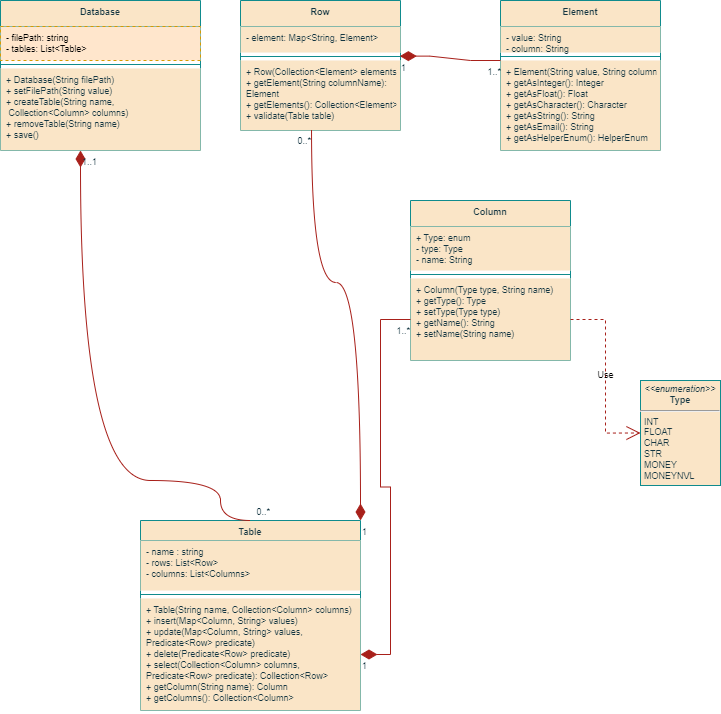

The diagram above was exported from draw.io. Its source (the exported page's mxGraphModel, read from the mxfile embedded in the PNG):
<mxGraphModel dx="2571" dy="924" grid="1" gridSize="10" guides="1" tooltips="1" connect="1" arrows="1" fold="1" page="1" pageScale="1" pageWidth="827" pageHeight="1169" math="0" shadow="0">
  <root>
    <mxCell id="0" />
    <mxCell id="1" parent="0" />
    <mxCell id="Z7apEejsqeFehGA2hyNo-1" value="Database" style="swimlane;fontStyle=1;align=center;verticalAlign=top;childLayout=stackLayout;horizontal=1;startSize=26;horizontalStack=0;resizeParent=1;resizeParentMax=0;resizeLast=0;collapsible=1;marginBottom=0;strokeColor=#0F8B8D;fontFamily=Helvetica;fontSize=9;fillColor=#FAE5C7;labelBackgroundColor=none;fontColor=#143642;" parent="1" vertex="1">
      <mxGeometry x="-200" y="190" width="200" height="150" as="geometry" />
    </mxCell>
    <mxCell id="Z7apEejsqeFehGA2hyNo-2" value="- filePath: string&#10;- tables: List&lt;Table&gt;" style="text;align=left;verticalAlign=top;spacingLeft=4;spacingRight=4;overflow=hidden;rotatable=0;points=[[0,0.5],[1,0.5]];portConstraint=eastwest;dashed=1;fontFamily=Helvetica;fontSize=9;labelBackgroundColor=none;fillColor=#ffe6cc;strokeColor=#d79b00;" parent="Z7apEejsqeFehGA2hyNo-1" vertex="1">
      <mxGeometry y="26" width="200" height="34" as="geometry" />
    </mxCell>
    <mxCell id="Z7apEejsqeFehGA2hyNo-3" value="" style="line;strokeWidth=1;fillColor=none;align=left;verticalAlign=middle;spacingTop=-1;spacingLeft=3;spacingRight=3;rotatable=0;labelPosition=right;points=[];portConstraint=eastwest;strokeColor=#0F8B8D;fontFamily=Helvetica;fontSize=9;fontColor=#143642;labelBackgroundColor=none;" parent="Z7apEejsqeFehGA2hyNo-1" vertex="1">
      <mxGeometry y="60" width="200" height="8" as="geometry" />
    </mxCell>
    <mxCell id="Z7apEejsqeFehGA2hyNo-4" value="+ Database(String filePath)&#10;+ setFilePath(String value)&#10;+ createTable(String name,&#10; Collection&lt;Column&gt; columns)&#10;+ removeTable(String name)&#10;+ save()" style="text;strokeColor=none;fillColor=#FAE5C7;align=left;verticalAlign=top;spacingLeft=4;spacingRight=4;overflow=hidden;rotatable=0;points=[[0,0.5],[1,0.5]];portConstraint=eastwest;dashed=1;fontFamily=Helvetica;fontSize=9;fontColor=#143642;labelBackgroundColor=none;" parent="Z7apEejsqeFehGA2hyNo-1" vertex="1">
      <mxGeometry y="68" width="200" height="82" as="geometry" />
    </mxCell>
    <mxCell id="Z7apEejsqeFehGA2hyNo-15" value="Table" style="swimlane;fontStyle=1;align=center;verticalAlign=top;childLayout=stackLayout;horizontal=1;startSize=20;horizontalStack=0;resizeParent=1;resizeParentMax=0;resizeLast=0;collapsible=1;marginBottom=0;strokeColor=#0F8B8D;fontFamily=Helvetica;fontSize=9;fillColor=#FAE5C7;labelBackgroundColor=none;fontColor=#143642;" parent="1" vertex="1">
      <mxGeometry x="-60" y="710" width="220" height="190" as="geometry" />
    </mxCell>
    <mxCell id="Z7apEejsqeFehGA2hyNo-16" value="- name : string&#10;- rows: List&lt;Row&gt;&#10;- columns: List&lt;Columns&gt;" style="text;strokeColor=none;fillColor=#FAE5C7;align=left;verticalAlign=top;spacingLeft=4;spacingRight=4;overflow=hidden;rotatable=0;points=[[0,0.5],[1,0.5]];portConstraint=eastwest;dashed=1;fontFamily=Helvetica;fontSize=9;fontColor=#143642;labelBackgroundColor=none;" parent="Z7apEejsqeFehGA2hyNo-15" vertex="1">
      <mxGeometry y="20" width="220" height="50" as="geometry" />
    </mxCell>
    <mxCell id="Z7apEejsqeFehGA2hyNo-17" value="" style="line;strokeWidth=1;fillColor=#FAE5C7;align=left;verticalAlign=middle;spacingTop=-1;spacingLeft=3;spacingRight=3;rotatable=0;labelPosition=right;points=[];portConstraint=eastwest;strokeColor=#0F8B8D;fontFamily=Helvetica;fontSize=9;fontColor=#143642;labelBackgroundColor=none;" parent="Z7apEejsqeFehGA2hyNo-15" vertex="1">
      <mxGeometry y="70" width="220" height="8" as="geometry" />
    </mxCell>
    <mxCell id="Z7apEejsqeFehGA2hyNo-18" value="+ Table(String name, Collection&lt;Column&gt; columns)&#10;+ insert(Map&lt;Column, String&gt; values)&#10;+ update(Map&lt;Column, String&gt; values,&#10;Predicate&lt;Row&gt; predicate)&#10;+ delete(Predicate&lt;Row&gt; predicate)&#10;+ select(Collection&lt;Column&gt; columns, &#10;Predicate&lt;Row&gt; predicate): Collection&lt;Row&gt;&#10;+ getColumn(String name): Column&#10;+ getColumns(): Collection&lt;Column&gt;&#10;" style="text;strokeColor=none;fillColor=#FAE5C7;align=left;verticalAlign=top;spacingLeft=4;spacingRight=4;overflow=hidden;rotatable=0;points=[[0,0.5],[1,0.5]];portConstraint=eastwest;dashed=1;fontFamily=Helvetica;fontSize=9;fontColor=#143642;labelBackgroundColor=none;" parent="Z7apEejsqeFehGA2hyNo-15" vertex="1">
      <mxGeometry y="78" width="220" height="112" as="geometry" />
    </mxCell>
    <mxCell id="Z7apEejsqeFehGA2hyNo-19" value="Row" style="swimlane;fontStyle=1;align=center;verticalAlign=top;childLayout=stackLayout;horizontal=1;startSize=26;horizontalStack=0;resizeParent=1;resizeParentMax=0;resizeLast=0;collapsible=1;marginBottom=0;strokeColor=#0F8B8D;fontFamily=Helvetica;fontSize=9;fillColor=#FAE5C7;labelBackgroundColor=none;fontColor=#143642;" parent="1" vertex="1">
      <mxGeometry x="40" y="190" width="160" height="130" as="geometry" />
    </mxCell>
    <mxCell id="Z7apEejsqeFehGA2hyNo-20" value="- element: Map&lt;String, Element&gt;" style="text;strokeColor=none;fillColor=#FAE5C7;align=left;verticalAlign=top;spacingLeft=4;spacingRight=4;overflow=hidden;rotatable=0;points=[[0,0.5],[1,0.5]];portConstraint=eastwest;dashed=1;fontFamily=Helvetica;fontSize=9;fontColor=#143642;labelBackgroundColor=none;" parent="Z7apEejsqeFehGA2hyNo-19" vertex="1">
      <mxGeometry y="26" width="160" height="26" as="geometry" />
    </mxCell>
    <mxCell id="Z7apEejsqeFehGA2hyNo-21" value="" style="line;strokeWidth=1;fillColor=#FAE5C7;align=left;verticalAlign=middle;spacingTop=-1;spacingLeft=3;spacingRight=3;rotatable=0;labelPosition=right;points=[];portConstraint=eastwest;strokeColor=#0F8B8D;fontFamily=Helvetica;fontSize=9;fontColor=#143642;labelBackgroundColor=none;" parent="Z7apEejsqeFehGA2hyNo-19" vertex="1">
      <mxGeometry y="52" width="160" height="8" as="geometry" />
    </mxCell>
    <mxCell id="Z7apEejsqeFehGA2hyNo-22" value="+ Row(Collection&lt;Element&gt; elements)&#10;+ getElement(String columnName):&#10;Element&#10;+ getElements(): Collection&lt;Element&gt;&#10;+ validate(Table table)" style="text;strokeColor=none;fillColor=#FAE5C7;align=left;verticalAlign=top;spacingLeft=4;spacingRight=4;overflow=hidden;rotatable=0;points=[[0,0.5],[1,0.5]];portConstraint=eastwest;fontFamily=Helvetica;fontSize=9;fontColor=#143642;labelBackgroundColor=none;" parent="Z7apEejsqeFehGA2hyNo-19" vertex="1">
      <mxGeometry y="60" width="160" height="70" as="geometry" />
    </mxCell>
    <mxCell id="Z7apEejsqeFehGA2hyNo-23" value="Element" style="swimlane;fontStyle=1;align=center;verticalAlign=top;childLayout=stackLayout;horizontal=1;startSize=26;horizontalStack=0;resizeParent=1;resizeParentMax=0;resizeLast=0;collapsible=1;marginBottom=0;strokeColor=#0F8B8D;fontFamily=Helvetica;fontSize=9;fillColor=#FAE5C7;labelBackgroundColor=none;fontColor=#143642;" parent="1" vertex="1">
      <mxGeometry x="300" y="190" width="160" height="150" as="geometry" />
    </mxCell>
    <mxCell id="Z7apEejsqeFehGA2hyNo-24" value="- value: String&#10;- column: String" style="text;strokeColor=none;fillColor=#FAE5C7;align=left;verticalAlign=top;spacingLeft=4;spacingRight=4;overflow=hidden;rotatable=0;points=[[0,0.5],[1,0.5]];portConstraint=eastwest;dashed=1;fontFamily=Helvetica;fontSize=9;fontColor=#143642;labelBackgroundColor=none;" parent="Z7apEejsqeFehGA2hyNo-23" vertex="1">
      <mxGeometry y="26" width="160" height="26" as="geometry" />
    </mxCell>
    <mxCell id="Z7apEejsqeFehGA2hyNo-25" value="" style="line;strokeWidth=1;fillColor=#FAE5C7;align=left;verticalAlign=middle;spacingTop=-1;spacingLeft=3;spacingRight=3;rotatable=0;labelPosition=right;points=[];portConstraint=eastwest;strokeColor=#0F8B8D;fontFamily=Helvetica;fontSize=9;fontColor=#143642;labelBackgroundColor=none;" parent="Z7apEejsqeFehGA2hyNo-23" vertex="1">
      <mxGeometry y="52" width="160" height="8" as="geometry" />
    </mxCell>
    <mxCell id="Z7apEejsqeFehGA2hyNo-26" value="+ Element(String value, String column)&#10;+ getAsInteger(): Integer&#10;+ getAsFloat(): Float&#10;+ getAsCharacter(): Character&#10;+ getAsString(): String&#10;+ getAsEmail(): String&#10;+ getAsHelperEnum(): HelperEnum" style="text;strokeColor=none;fillColor=#FAE5C7;align=left;verticalAlign=top;spacingLeft=4;spacingRight=4;overflow=hidden;rotatable=0;points=[[0,0.5],[1,0.5]];portConstraint=eastwest;dashed=1;fontFamily=Helvetica;fontSize=9;fontColor=#143642;labelBackgroundColor=none;" parent="Z7apEejsqeFehGA2hyNo-23" vertex="1">
      <mxGeometry y="60" width="160" height="90" as="geometry" />
    </mxCell>
    <mxCell id="Z7apEejsqeFehGA2hyNo-36" value="Column" style="swimlane;fontStyle=1;align=center;verticalAlign=top;childLayout=stackLayout;horizontal=1;startSize=26;horizontalStack=0;resizeParent=1;resizeParentMax=0;resizeLast=0;collapsible=1;marginBottom=0;strokeColor=#0F8B8D;fontFamily=Helvetica;fontSize=9;fillColor=#FAE5C7;labelBackgroundColor=none;fontColor=#143642;" parent="1" vertex="1">
      <mxGeometry x="210" y="390" width="160" height="160" as="geometry" />
    </mxCell>
    <mxCell id="Z7apEejsqeFehGA2hyNo-37" value="+ Type: enum&#10;- type: Type&#10;- name: String" style="text;strokeColor=none;fillColor=#FAE5C7;align=left;verticalAlign=top;spacingLeft=4;spacingRight=4;overflow=hidden;rotatable=0;points=[[0,0.5],[1,0.5]];portConstraint=eastwest;dashed=1;fontFamily=Helvetica;fontSize=9;fontColor=#143642;labelBackgroundColor=none;" parent="Z7apEejsqeFehGA2hyNo-36" vertex="1">
      <mxGeometry y="26" width="160" height="44" as="geometry" />
    </mxCell>
    <mxCell id="Z7apEejsqeFehGA2hyNo-38" value="" style="line;strokeWidth=1;fillColor=#FAE5C7;align=left;verticalAlign=middle;spacingTop=-1;spacingLeft=3;spacingRight=3;rotatable=0;labelPosition=right;points=[];portConstraint=eastwest;strokeColor=#0F8B8D;fontFamily=Helvetica;fontSize=9;fontColor=#143642;labelBackgroundColor=none;" parent="Z7apEejsqeFehGA2hyNo-36" vertex="1">
      <mxGeometry y="70" width="160" height="8" as="geometry" />
    </mxCell>
    <mxCell id="Z7apEejsqeFehGA2hyNo-39" value="+ Column(Type type, String name)&#10;+ getType(): Type&#10;+ setType(Type type)&#10;+ getName(): String&#10;+ setName(String name)" style="text;strokeColor=none;fillColor=#FAE5C7;align=left;verticalAlign=top;spacingLeft=4;spacingRight=4;overflow=hidden;rotatable=0;points=[[0,0.5],[1,0.5]];portConstraint=eastwest;dashed=1;fontFamily=Helvetica;fontSize=9;fontColor=#143642;labelBackgroundColor=none;" parent="Z7apEejsqeFehGA2hyNo-36" vertex="1">
      <mxGeometry y="78" width="160" height="82" as="geometry" />
    </mxCell>
    <mxCell id="Z7apEejsqeFehGA2hyNo-40" value="&lt;p style=&quot;margin: 4px 0px 0px; text-align: center; font-size: 9px;&quot;&gt;&lt;i style=&quot;font-size: 9px;&quot;&gt;&amp;lt;&amp;lt;enumeration&amp;gt;&amp;gt;&lt;/i&gt;&lt;br style=&quot;font-size: 9px;&quot;&gt;&lt;b style=&quot;font-size: 9px;&quot;&gt;Type&lt;/b&gt;&lt;/p&gt;&lt;hr style=&quot;font-size: 9px;&quot;&gt;&lt;p style=&quot;margin: 0px 0px 0px 4px; font-size: 9px;&quot;&gt;INT&lt;/p&gt;&lt;p style=&quot;margin: 0px 0px 0px 4px; font-size: 9px;&quot;&gt;FLOAT&lt;/p&gt;&lt;p style=&quot;margin: 0px 0px 0px 4px; font-size: 9px;&quot;&gt;CHAR&lt;/p&gt;&lt;p style=&quot;margin: 0px 0px 0px 4px; font-size: 9px;&quot;&gt;STR&lt;/p&gt;&lt;p style=&quot;margin: 0px 0px 0px 4px; font-size: 9px;&quot;&gt;MONEY&lt;/p&gt;&lt;p style=&quot;margin: 0px 0px 0px 4px; font-size: 9px;&quot;&gt;&lt;span style=&quot;background-color: initial;&quot;&gt;MONEY&lt;/span&gt;&lt;span style=&quot;background-color: initial;&quot;&gt;NVL&lt;/span&gt;&lt;br&gt;&lt;/p&gt;&lt;p style=&quot;margin: 0px 0px 0px 4px; font-size: 9px;&quot;&gt;&lt;br style=&quot;font-size: 9px;&quot;&gt;&lt;/p&gt;" style="verticalAlign=top;align=left;overflow=fill;fontSize=9;fontFamily=Helvetica;html=1;strokeColor=#0F8B8D;fillColor=#FAE5C7;labelBackgroundColor=none;fontColor=#143642;" parent="1" vertex="1">
      <mxGeometry x="440" y="570" width="80" height="105" as="geometry" />
    </mxCell>
    <mxCell id="Z7apEejsqeFehGA2hyNo-50" value="" style="endArrow=none;html=1;endSize=12;startArrow=diamondThin;startSize=14;startFill=1;rounded=0;strokeWidth=1;fontFamily=Helvetica;fontSize=9;fontColor=default;jumpSize=12;exitX=1;exitY=0;exitDx=0;exitDy=0;endFill=0;edgeStyle=orthogonalEdgeStyle;curved=1;entryX=0.444;entryY=0.986;entryDx=0;entryDy=0;entryPerimeter=0;labelBackgroundColor=none;strokeColor=#A8201A;" parent="1" source="Z7apEejsqeFehGA2hyNo-15" target="Z7apEejsqeFehGA2hyNo-22" edge="1">
      <mxGeometry relative="1" as="geometry">
        <mxPoint x="300" y="301.9519999999999" as="sourcePoint" />
        <mxPoint x="290" y="423" as="targetPoint" />
        <Array as="points">
          <mxPoint x="160" y="472" />
          <mxPoint x="111" y="472" />
        </Array>
      </mxGeometry>
    </mxCell>
    <mxCell id="Z7apEejsqeFehGA2hyNo-51" value="1" style="edgeLabel;resizable=0;html=1;align=left;verticalAlign=top;dashed=1;strokeColor=#0F8B8D;fontFamily=Helvetica;fontSize=9;fontColor=#143642;fillColor=#FAE5C7;labelBackgroundColor=none;" parent="Z7apEejsqeFehGA2hyNo-50" connectable="0" vertex="1">
      <mxGeometry x="-1" relative="1" as="geometry" />
    </mxCell>
    <mxCell id="Z7apEejsqeFehGA2hyNo-52" value="0..*" style="edgeLabel;resizable=0;html=1;align=right;verticalAlign=top;dashed=1;strokeColor=#0F8B8D;fontFamily=Helvetica;fontSize=9;fontColor=#143642;fillColor=#FAE5C7;labelBackgroundColor=none;" parent="Z7apEejsqeFehGA2hyNo-50" connectable="0" vertex="1">
      <mxGeometry x="1" relative="1" as="geometry" />
    </mxCell>
    <mxCell id="Z7apEejsqeFehGA2hyNo-53" value="" style="endArrow=none;html=1;endSize=12;startArrow=diamondThin;startSize=14;startFill=1;rounded=0;strokeWidth=1;fontFamily=Helvetica;fontSize=9;fontColor=default;jumpSize=12;endFill=0;edgeStyle=entityRelationEdgeStyle;elbow=vertical;exitX=0.996;exitY=0.452;exitDx=0;exitDy=0;exitPerimeter=0;entryX=0;entryY=0;entryDx=0;entryDy=0;entryPerimeter=0;labelBackgroundColor=none;strokeColor=#A8201A;" parent="1" source="Z7apEejsqeFehGA2hyNo-21" target="Z7apEejsqeFehGA2hyNo-26" edge="1">
      <mxGeometry relative="1" as="geometry">
        <mxPoint x="890" y="460" as="sourcePoint" />
        <mxPoint x="630" y="350" as="targetPoint" />
      </mxGeometry>
    </mxCell>
    <mxCell id="Z7apEejsqeFehGA2hyNo-54" value="1" style="edgeLabel;resizable=0;html=1;align=left;verticalAlign=top;dashed=1;strokeColor=#0F8B8D;fontFamily=Helvetica;fontSize=9;fontColor=#143642;fillColor=#FAE5C7;labelBackgroundColor=none;" parent="Z7apEejsqeFehGA2hyNo-53" connectable="0" vertex="1">
      <mxGeometry x="-1" relative="1" as="geometry" />
    </mxCell>
    <mxCell id="Z7apEejsqeFehGA2hyNo-55" value="1..*" style="edgeLabel;resizable=0;html=1;align=right;verticalAlign=top;dashed=1;strokeColor=#0F8B8D;fontFamily=Helvetica;fontSize=9;fontColor=#143642;fillColor=#FAE5C7;labelBackgroundColor=none;" parent="Z7apEejsqeFehGA2hyNo-53" connectable="0" vertex="1">
      <mxGeometry x="1" relative="1" as="geometry" />
    </mxCell>
    <mxCell id="Z7apEejsqeFehGA2hyNo-56" value="" style="endArrow=none;html=1;endSize=12;startArrow=diamondThin;startSize=14;startFill=1;rounded=0;strokeWidth=1;fontFamily=Helvetica;fontSize=9;fontColor=default;jumpSize=12;exitX=1;exitY=0.5;exitDx=0;exitDy=0;endFill=0;edgeStyle=entityRelationEdgeStyle;elbow=vertical;entryX=0;entryY=0.5;entryDx=0;entryDy=0;labelBackgroundColor=none;strokeColor=#A8201A;" parent="1" source="Z7apEejsqeFehGA2hyNo-18" target="Z7apEejsqeFehGA2hyNo-39" edge="1">
      <mxGeometry relative="1" as="geometry">
        <mxPoint x="320" y="321.9519999999999" as="sourcePoint" />
        <mxPoint x="400" y="300" as="targetPoint" />
      </mxGeometry>
    </mxCell>
    <mxCell id="Z7apEejsqeFehGA2hyNo-57" value="1" style="edgeLabel;resizable=0;html=1;align=left;verticalAlign=top;dashed=1;strokeColor=#0F8B8D;fontFamily=Helvetica;fontSize=9;fontColor=#143642;fillColor=#FAE5C7;labelBackgroundColor=none;" parent="Z7apEejsqeFehGA2hyNo-56" connectable="0" vertex="1">
      <mxGeometry x="-1" relative="1" as="geometry" />
    </mxCell>
    <mxCell id="Z7apEejsqeFehGA2hyNo-58" value="1..*" style="edgeLabel;resizable=0;html=1;align=right;verticalAlign=top;dashed=1;strokeColor=#0F8B8D;fontFamily=Helvetica;fontSize=9;fontColor=#143642;fillColor=#FAE5C7;labelBackgroundColor=none;" parent="Z7apEejsqeFehGA2hyNo-56" connectable="0" vertex="1">
      <mxGeometry x="1" relative="1" as="geometry" />
    </mxCell>
    <mxCell id="Z7apEejsqeFehGA2hyNo-62" value="Use" style="endArrow=open;endSize=12;dashed=1;html=1;rounded=0;strokeWidth=1;fontFamily=Helvetica;fontSize=9;fontColor=default;jumpSize=12;exitX=1;exitY=0.5;exitDx=0;exitDy=0;entryX=0;entryY=0.5;entryDx=0;entryDy=0;edgeStyle=orthogonalEdgeStyle;labelBackgroundColor=none;strokeColor=#A8201A;" parent="1" source="Z7apEejsqeFehGA2hyNo-39" target="Z7apEejsqeFehGA2hyNo-40" edge="1">
      <mxGeometry width="160" relative="1" as="geometry">
        <mxPoint x="390" y="530" as="sourcePoint" />
        <mxPoint x="550" y="530" as="targetPoint" />
      </mxGeometry>
    </mxCell>
    <mxCell id="t2wk81vBTPIj-UJ3iVmQ-2" value="" style="endArrow=none;html=1;endSize=12;startArrow=diamondThin;startSize=14;startFill=1;rounded=0;strokeWidth=1;fontFamily=Helvetica;fontSize=9;fontColor=default;jumpSize=12;endFill=0;edgeStyle=orthogonalEdgeStyle;curved=1;exitX=0.4;exitY=1;exitDx=0;exitDy=0;exitPerimeter=0;entryX=0.5;entryY=0;entryDx=0;entryDy=0;labelBackgroundColor=none;strokeColor=#A8201A;" parent="1" source="Z7apEejsqeFehGA2hyNo-4" target="Z7apEejsqeFehGA2hyNo-15" edge="1">
      <mxGeometry relative="1" as="geometry">
        <mxPoint x="200" y="370" as="sourcePoint" />
        <mxPoint x="320" y="380" as="targetPoint" />
        <Array as="points">
          <mxPoint x="-120" y="670" />
          <mxPoint x="20" y="670" />
          <mxPoint x="20" y="710" />
        </Array>
      </mxGeometry>
    </mxCell>
    <mxCell id="t2wk81vBTPIj-UJ3iVmQ-3" value="1..1" style="edgeLabel;resizable=0;html=1;align=left;verticalAlign=top;dashed=1;strokeColor=#0F8B8D;fontFamily=Helvetica;fontSize=9;fontColor=#143642;fillColor=#FAE5C7;labelBackgroundColor=none;" parent="t2wk81vBTPIj-UJ3iVmQ-2" connectable="0" vertex="1">
      <mxGeometry x="-1" relative="1" as="geometry" />
    </mxCell>
    <mxCell id="t2wk81vBTPIj-UJ3iVmQ-4" value="0..*" style="edgeLabel;resizable=0;html=1;align=right;verticalAlign=top;dashed=1;strokeColor=#0F8B8D;fontFamily=Helvetica;fontSize=9;fontColor=#143642;fillColor=#FAE5C7;labelBackgroundColor=none;" parent="t2wk81vBTPIj-UJ3iVmQ-2" connectable="0" vertex="1">
      <mxGeometry x="1" relative="1" as="geometry">
        <mxPoint x="20" y="-20" as="offset" />
      </mxGeometry>
    </mxCell>
  </root>
</mxGraphModel>